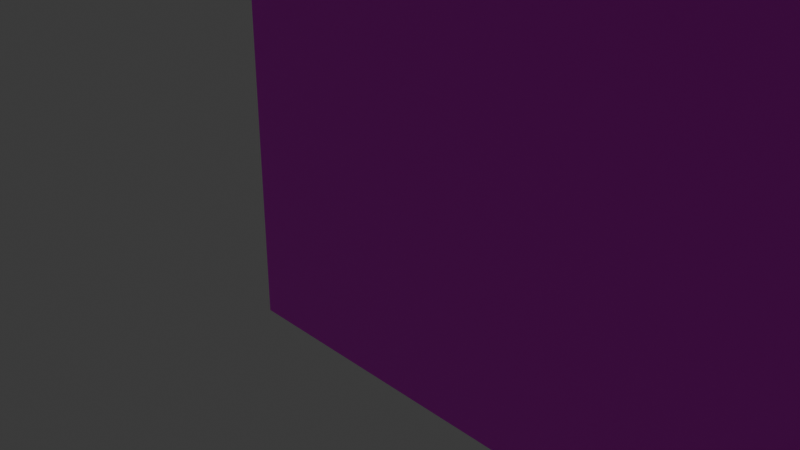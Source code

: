 # Source: 14.blend  (saved by Blender 4.0.36; exported with 4.5.12 LTS)
import bpy
from mathutils import Matrix  # noqa: F401  (used for matrix-valued properties, if any)

bpy.ops.wm.read_factory_settings(use_empty=True)
scene = bpy.context.scene
scene.name = 'Scene'

# ---- collections
col_collection = bpy.data.collections.new('Collection'); scene.collection.children.link(col_collection)

# ---- images (referenced by path relative to the original .blend; pixels are not part of the script)
import os
ASSET_DIR = os.environ.get("B2B_ASSET_DIR", "")  # directory of the original .blend (textures are referenced by path, not embedded)
HERE = os.path.dirname(os.path.abspath(__file__))  # packed textures are extracted next to this script under _unpacked/

def load_image(name, relpath, width, height, colorspace="sRGB"):
    """Load a texture the original file referenced (path relative to the .blend, or extracted next to this script)."""
    p = next((c for c in (os.path.join(HERE, relpath), os.path.join(ASSET_DIR, relpath)) if relpath and os.path.exists(c)), "")
    if p:
        img = bpy.data.images.load(p, check_existing=True)
        img.name = name
    else:  # same state as the original file: an image datablock whose file is absent (Cycles renders it pink)
        img = bpy.data.images.new(name, width, height)
        img.source = "FILE"
        img.filepath = "//" + (relpath or name)
    img.colorspace_settings.name = colorspace
    return img
img_dsc00265p_0_png = load_image('DSC00265p-0.png', 'DSC00265p-0.png', 1024, 1024, 'sRGB')
img_dsc00275p_0_png = load_image('DSC00275p-0.png', 'DSC00275p-0.png', 1024, 1024, 'sRGB')

# ---- materials (node trees are filled in below, after node groups)
mat_001 = bpy.data.materials.new('マテリアル.001')
mat_001.use_transparent_shadow = False
mat_x = bpy.data.materials.new('マテリアル')
mat_x.use_transparent_shadow = False

# ---- material node trees
mat_001.use_nodes = True; mat_001.node_tree.nodes.clear()
_N = mat_001.node_tree.nodes; _L = mat_001.node_tree.links
n0 = _N.new('ShaderNodeBsdfPrincipled'); n0.name = 'プリンシプルBSDF'; n0.location = (10, 300)
n0.inputs[3].default_value = 1.45
n1 = _N.new('ShaderNodeOutputMaterial'); n1.name = 'マテリアル出力'; n1.location = (300, 300)
n2 = _N.new('ShaderNodeTexImage'); n2.name = '画像テクスチャ'; n2.location = (-280, 275)
n2.image = img_dsc00265p_0_png
_L.new(n0.outputs[0], n1.inputs[0])
_L.new(n2.outputs[0], n0.inputs[0])
n1.is_active_output = True
mat_x.use_nodes = True; mat_x.node_tree.nodes.clear()
_N = mat_x.node_tree.nodes; _L = mat_x.node_tree.links
n0 = _N.new('ShaderNodeBsdfPrincipled'); n0.name = 'プリンシプルBSDF'; n0.location = (10, 300)
n0.inputs[3].default_value = 1.45
n1 = _N.new('ShaderNodeOutputMaterial'); n1.name = 'マテリアル出力'; n1.location = (300, 300)
n2 = _N.new('ShaderNodeTexImage'); n2.name = '画像テクスチャ'; n2.location = (-280, 275)
n2.image = img_dsc00275p_0_png
_L.new(n0.outputs[0], n1.inputs[0])
_L.new(n2.outputs[0], n0.inputs[0])
n1.is_active_output = True

# ---- world
world_world = bpy.data.worlds.new('World'); scene.world = world_world
world_world.use_nodes = True; world_world.node_tree.nodes.clear()
_N = world_world.node_tree.nodes; _L = world_world.node_tree.links
n0 = _N.new('ShaderNodeOutputWorld'); n0.name = 'World Output'; n0.location = (300, 300)
n1 = _N.new('ShaderNodeBackground'); n1.name = 'Background'; n1.location = (10, 300)
n1.inputs[0].default_value = (0.05088, 0.05088, 0.05088, 1.0)
_L.new(n1.outputs[0], n0.inputs[0])
n0.is_active_output = True
world_world.color = (0.05088, 0.05088, 0.05088)
world_world.use_sun_shadow = False
world_world.sun_shadow_jitter_overblur = 0.0

# ---- cameras
cam_camera = bpy.data.cameras.new('Camera')
cam_camera.clip_end = 100.0
cam_camera.ortho_scale = 7.314

# ---- lights
light_light = bpy.data.lights.new('Light', 'POINT')
light_light.transmission_factor = 0.0
light_light.use_soft_falloff = False
light_light.energy = 1000.0
light_light.shadow_soft_size = 0.1
light_light.shadow_maximum_resolution = 0.006
light_light.use_absolute_resolution = True

# ---- meshes
me_011 = bpy.data.meshes.new('平面.011')
me_011.from_pydata([(1.302, 4.22, -18.09), (1.302, 17.56, -18.09), (0.1792, 4.22, -0.4047), (0.1792, 17.56, -0.4047), (1.529, 4.22, -4.841), (1.529, 17.56, -4.841), (1.302, 16.19, -18.09), (0.1792, 16.19, -0.4047), (1.529, 16.19, -4.841)], [], [(8, 6, 1, 5), (7, 8, 5, 3), (2, 4, 8, 7), (4, 0, 6, 8)])
_uv = me_011.uv_layers.new(name='UVマップ')
_uv.uv.foreach_set('vector', [0.8588, 0.839, 1.0, 0.839, 1.0, 1.0, 0.8588, 1.0, 0.01673, 0.839, 0.8588, 0.839, 0.8588, 1.0, 0.01673, 1.0, 0.01673, 0.0, 0.8588, 0.0, 0.8588, 0.839, 0.01673, 0.839, 0.8588, 0.0, 1.0, 0.0, 1.0, 0.839, 0.8588, 0.839])
me_011.materials.append(mat_001)
me_011.update()
me_009 = bpy.data.meshes.new('平面.009')
me_009.from_pydata([(1.302, -1.735, -18.09), (1.302, 18.77, -18.09), (0.1792, -1.735, -0.4047), (0.1792, 18.77, -0.4047), (1.383, -1.735, -4.298), (1.383, 18.77, -4.298), (1.343, -1.735, -6.751), (1.343, 18.77, -6.751), (1.486, -1.735, -7.063), (1.486, 18.77, -7.063)], [], [(8, 0, 1, 9), (2, 4, 5, 3), (4, 6, 7, 5), (6, 8, 9, 7)])
_uv = me_009.uv_layers.new(name='UVマップ')
_uv.uv.foreach_set('vector', [0.1094, 0.0, 1.0, 0.0, 1.0, 1.0, 0.1094, 1.0, 0.118, 0.0, 0.8399, 0.0, 0.8399, 1.0, 0.118, 1.0, 0.8399, 0.0, 0.8676, 0.0, 0.8676, 1.0, 0.8399, 1.0, 0.8676, 0.0, 0.8733, 0.0, 0.8733, 1.0, 0.8676, 1.0])
me_009.materials.append(mat_x)
me_009.update()

# ---- objects
ob_light = bpy.data.objects.new('Light', light_light)
ob_camera = bpy.data.objects.new('Camera', cam_camera)
ob_036 = bpy.data.objects.new('平面.036', me_011)
ob_035 = bpy.data.objects.new('平面.035', me_009)

# ---- transforms, parenting, visibility, modifiers, constraints
ob_light.location = (4.076, 1.005, 5.904)
ob_light.rotation_euler = (0.6503, 0.05522, 1.866)
ob_light.lock_rotations_4d = False
ob_light.empty_display_type = 'ARROWS'
ob_light.color = (0.0, 0.0, 0.0, 0.0)
ob_light.lineart.crease_threshold = 0.0
ob_camera.location = (7.359, -6.926, 4.958)
ob_camera.rotation_euler = (1.109, 0.0, 0.8149)
ob_camera.lock_rotations_4d = False
ob_camera.empty_display_type = 'ARROWS'
ob_camera.color = (0.0, 0.0, 0.0, 0.0)
ob_camera.display_type = 'WIRE'
ob_camera.lineart.crease_threshold = 0.0
ob_036.location = (-25.72, -11.54, -0.8025)
ob_036.rotation_euler = (1.571, -0.0, -6.527)
ob_036.scale = (13.84, 1.0, 1.0)
ob_035.location = (-5.451, 0.6551, -0.8025)
ob_035.rotation_euler = (1.571, -0.0, -6.527)
ob_035.scale = (13.84, 1.0, 1.0)

# ---- collection membership
col_collection.objects.link(ob_light)
col_collection.objects.link(ob_camera)
col_collection.objects.link(ob_036)
col_collection.objects.link(ob_035)

# ---- scene / render settings (as saved in the file)
scene.camera = ob_camera
scene.frame_start = 1; scene.frame_end = 250; scene.frame_set(1)
scene.render.engine = 'BLENDER_EEVEE_NEXT'
scene.cycles.sampling_pattern = 'TABULATED_SOBOL'
bpy.context.view_layer.update()
